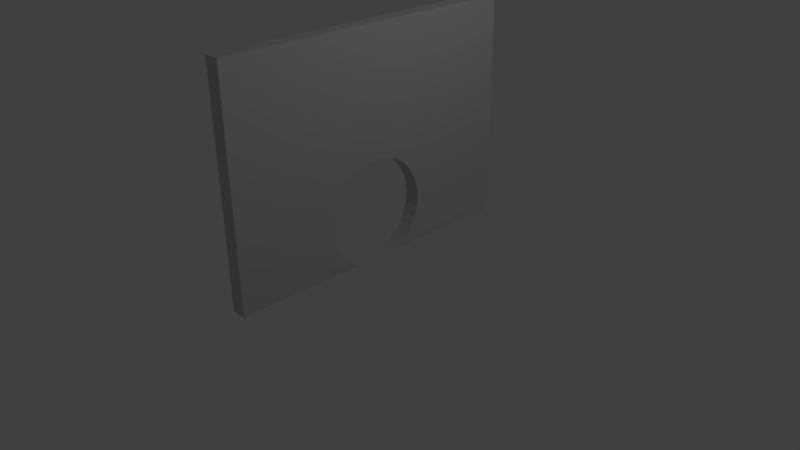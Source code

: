 # Source: the_wall.blend  (saved by Blender 2.77.0; exported with 4.5.12 LTS)
import bpy
from mathutils import Matrix  # noqa: F401  (used for matrix-valued properties, if any)

bpy.ops.wm.read_factory_settings(use_empty=True)
scene = bpy.context.scene
scene.name = 'Scene'

# ---- collections
col_collection_1 = bpy.data.collections.new('Collection 1'); scene.collection.children.link(col_collection_1)

# ---- materials (node trees are filled in below, after node groups)
mat_the_wall = bpy.data.materials.new('the wall')
mat_the_wall.alpha_threshold = 0.0
mat_the_wall.use_transparent_shadow = False
mat_the_wall.diffuse_color = (0.5926, 0.5926, 0.5926, 1.0)
mat_the_wall.roughness = 0.5
mat_the_wall.line_color = (0.0, 0.0, 0.0, 1.0)

# ---- material node trees

# ---- world
world_world = bpy.data.worlds.new('World'); scene.world = world_world
world_world.color = (0.05088, 0.05088, 0.05088)
world_world.use_sun_shadow = False
world_world.sun_shadow_jitter_overblur = 0.0
world_world.cycles.sampling_method = 'MANUAL'

# ---- cameras
cam_camera = bpy.data.cameras.new('Camera')
cam_camera.clip_end = 100.0
cam_camera.lens = 35.0
cam_camera.sensor_width = 32.0
cam_camera.sensor_height = 18.0
cam_camera.ortho_scale = 7.314
cam_camera.dof.focus_distance = 0.0
cam_camera.dof.aperture_fstop = 128.0

# ---- lights
light_lamp = bpy.data.lights.new('Lamp', 'POINT')
light_lamp.transmission_factor = 0.0
light_lamp.cutoff_distance = 30.0
light_lamp.energy = 100.0
light_lamp.shadow_buffer_clip_start = 1.001
light_lamp.shadow_soft_size = 0.1
light_lamp.shadow_maximum_resolution = 0.006
light_lamp.use_absolute_resolution = True

# ---- meshes
me_cube = bpy.data.meshes.new('Cube')
me_cube.from_pydata([(1.0, 1.0, -1.0), (1.0, 0.1411, -1.0), (-1.0, 0.1411, -1.0), (-1.0, 1.0, -1.0), (1.0, 1.0, 1.0), (-1.0, 1.0, 1.0), (1.0, -1.0, 1.0), (1.0, -1.0, -1.0), (1.0, -0.1567, -1.0), (1.0, -0.1983, -0.9694), (1.0, -0.2502, -0.9108), (1.0, -0.2929, -0.8394), (1.0, -0.3246, -0.7579), (1.0, -0.3441, -0.6694), (1.0, -0.3507, -0.5775), (1.0, -0.3441, -0.4855), (1.0, -0.3246, -0.3971), (1.0, -0.2929, -0.3156), (1.0, -0.2502, -0.2441), (1.0, -0.1983, -0.1855), (1.0, -0.139, -0.1419), (1.0, -0.0747, -0.1151), (1.0, -0.007811, -0.1061), (1.0, 0.05907, -0.1151), (1.0, 0.1234, -0.1419), (1.0, 0.1827, -0.1855), (1.0, 0.2346, -0.2441), (1.0, 0.2773, -0.3156), (1.0, 0.3089, -0.3971), (1.0, 0.3284, -0.4855), (1.0, 0.335, -0.5775), (1.0, 0.3284, -0.6694), (1.0, 0.3089, -0.7579), (1.0, 0.2773, -0.8394), (1.0, 0.2346, -0.9108), (1.0, 0.1827, -0.9694), (-1.0, -1.0, -1.0), (-1.0, -1.0, 1.0), (-1.0, 0.1827, -0.9694), (-1.0, 0.2346, -0.9108), (-1.0, 0.2773, -0.8394), (-1.0, 0.3089, -0.7579), (-1.0, 0.3284, -0.6694), (-1.0, 0.335, -0.5775), (-1.0, 0.3284, -0.4855), (-1.0, 0.3089, -0.3971), (-1.0, 0.2773, -0.3156), (-1.0, 0.2346, -0.2441), (-1.0, 0.1827, -0.1855), (-1.0, 0.1234, -0.1419), (-1.0, 0.05907, -0.1151), (-1.0, -0.007811, -0.1061), (-1.0, -0.0747, -0.1151), (-1.0, -0.139, -0.1419), (-1.0, -0.1983, -0.1855), (-1.0, -0.2502, -0.2441), (-1.0, -0.2929, -0.3156), (-1.0, -0.3246, -0.3971), (-1.0, -0.3441, -0.4855), (-1.0, -0.3507, -0.5775), (-1.0, -0.3441, -0.6694), (-1.0, -0.3246, -0.7579), (-1.0, -0.2929, -0.8394), (-1.0, -0.2502, -0.9108), (-1.0, -0.1983, -0.9694), (-1.0, -0.1567, -1.0)], [], [(0, 1, 2, 3), (4, 0, 3, 5), (0, 4, 6, 7, 8, 9, 10, 11, 12, 13, 14, 15, 16, 17, 18, 19, 20, 21, 22, 23, 24, 25, 26, 27, 28, 29, 30, 31, 32, 33, 34, 35, 1), (36, 37, 5, 3, 2, 38, 39, 40, 41, 42, 43, 44, 45, 46, 47, 48, 49, 50, 51, 52, 53, 54, 55, 56, 57, 58, 59, 60, 61, 62, 63, 64, 65), (4, 5, 37, 6), (7, 6, 37, 36), (8, 7, 36, 65), (43, 42, 31, 30), (44, 43, 30, 29), (42, 41, 32, 31), (45, 44, 29, 28), (41, 40, 33, 32), (46, 45, 28, 27), (40, 39, 34, 33), (47, 46, 27, 26), (39, 38, 35, 34), (48, 47, 26, 25), (38, 2, 1, 35), (49, 48, 25, 24), (50, 49, 24, 23), (51, 50, 23, 22), (52, 51, 22, 21), (53, 52, 21, 20), (54, 53, 20, 19), (55, 54, 19, 18), (56, 55, 18, 17), (57, 56, 17, 16), (58, 57, 16, 15), (59, 58, 15, 14), (60, 59, 14, 13), (61, 60, 13, 12), (62, 61, 12, 11), (63, 62, 11, 10), (64, 63, 10, 9), (9, 8, 65, 64)])
me_cube.materials.append(mat_the_wall)
me_cube.use_remesh_preserve_volume = False
me_cube.use_remesh_preserve_attributes = False
me_cube.use_mirror_vertex_groups = False
me_cube.update()

# ---- objects
ob_cube = bpy.data.objects.new('Cube', me_cube)
ob_lamp = bpy.data.objects.new('Lamp', light_lamp)
ob_camera = bpy.data.objects.new('Camera', cam_camera)

# ---- transforms, parenting, visibility, modifiers, constraints
ob_cube.location = (0.0, 0.0, 1.5)
ob_cube.scale = (0.1024, 2.063, 1.5)
ob_cube.lock_rotations_4d = False
ob_cube.empty_display_type = 'ARROWS'
ob_cube.lineart.crease_threshold = 0.0
ob_lamp.location = (4.076, 1.005, 5.904)
ob_lamp.rotation_euler = (0.6503, 0.05522, 1.866)
ob_lamp.lock_rotations_4d = False
ob_lamp.empty_display_type = 'ARROWS'
ob_lamp.color = (0.0, 0.0, 0.0, 0.0)
ob_lamp.lineart.crease_threshold = 0.0
ob_camera.location = (7.481, -6.508, 5.344)
ob_camera.rotation_euler = (1.109, 0.01082, 0.8149)
ob_camera.lock_rotations_4d = False
ob_camera.empty_display_type = 'ARROWS'
ob_camera.color = (0.0, 0.0, 0.0, 0.0)
ob_camera.display_type = 'WIRE'
ob_camera.lineart.crease_threshold = 0.0

# ---- collection membership
col_collection_1.objects.link(ob_cube)
col_collection_1.objects.link(ob_lamp)
col_collection_1.objects.link(ob_camera)

# ---- scene / render settings (as saved in the file)
scene.camera = ob_camera
scene.frame_start = 1; scene.frame_end = 250; scene.frame_set(1)
scene.render.engine = 'BLENDER_EEVEE_NEXT'
scene.render.resolution_percentage = 50
scene.render.dither_intensity = 0.0
scene.cycles.use_denoising = False
scene.cycles.samples = 128
scene.cycles.sampling_pattern = 'TABULATED_SOBOL'
scene.cycles.light_sampling_threshold = 0.0
scene.cycles.use_adaptive_sampling = False
scene.cycles.use_light_tree = False
scene.cycles.blur_glossy = 0.0
scene.cycles.sample_clamp_indirect = 0.0
scene.view_settings.view_transform = 'Standard'
bpy.context.view_layer.update()
